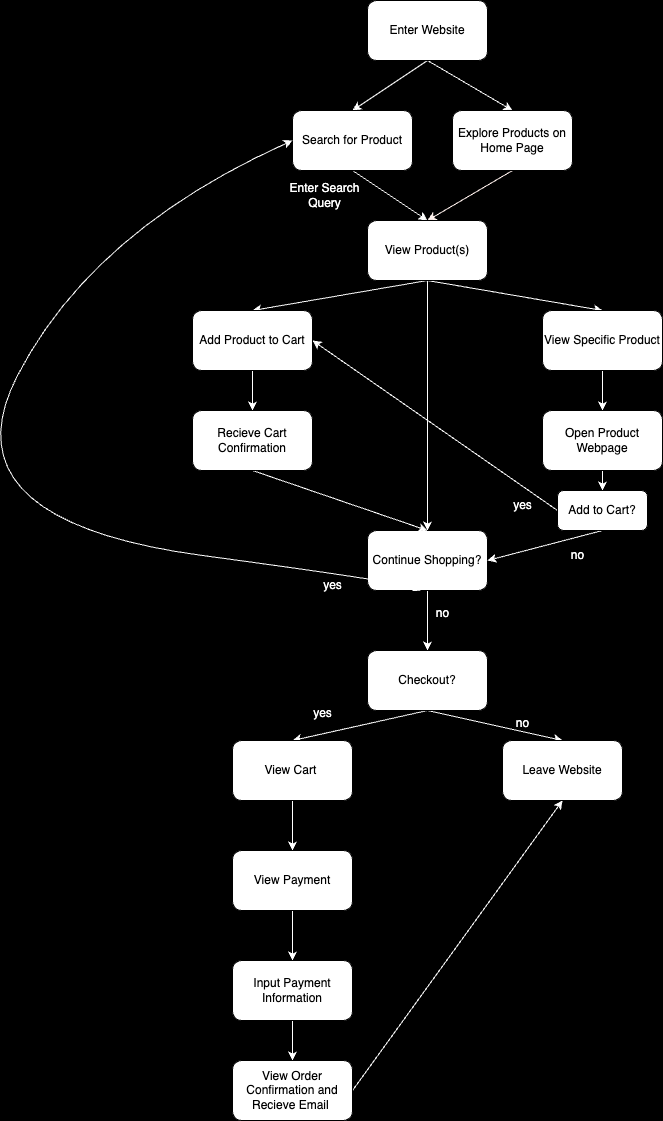

The diagram above was exported from draw.io. Its source (the exported page's mxGraphModel, read from the mxfile embedded in the PNG):
<mxGraphModel dx="1607" dy="667" grid="1" gridSize="10" guides="1" tooltips="1" connect="1" arrows="1" fold="1" page="1" pageScale="1" pageWidth="850" pageHeight="1100" background="light-dark(#b17777, #121212)" math="0" shadow="0">
  <root>
    <mxCell id="0" />
    <mxCell id="1" parent="0" />
    <mxCell id="9" style="edgeStyle=none;html=1;exitX=0.5;exitY=1;exitDx=0;exitDy=0;entryX=0.5;entryY=0;entryDx=0;entryDy=0;strokeColor=#FFFFFF;" edge="1" parent="1" source="2" target="8">
      <mxGeometry relative="1" as="geometry" />
    </mxCell>
    <mxCell id="10" style="edgeStyle=none;html=1;exitX=0.5;exitY=1;exitDx=0;exitDy=0;entryX=0.5;entryY=0;entryDx=0;entryDy=0;strokeColor=#FFFFFF;" edge="1" parent="1" source="2" target="7">
      <mxGeometry relative="1" as="geometry" />
    </mxCell>
    <mxCell id="2" value="Enter Website" style="rounded=1;whiteSpace=wrap;html=1;" vertex="1" parent="1">
      <mxGeometry x="365" y="40" width="120" height="60" as="geometry" />
    </mxCell>
    <mxCell id="13" style="edgeStyle=none;html=1;exitX=0.5;exitY=1;exitDx=0;exitDy=0;entryX=0.5;entryY=0;entryDx=0;entryDy=0;strokeColor=#FFFFFF;" edge="1" parent="1" source="7" target="11">
      <mxGeometry relative="1" as="geometry" />
    </mxCell>
    <mxCell id="7" value="Search for Product" style="rounded=1;whiteSpace=wrap;html=1;" vertex="1" parent="1">
      <mxGeometry x="290" y="150" width="120" height="60" as="geometry" />
    </mxCell>
    <mxCell id="12" style="edgeStyle=none;html=1;exitX=0.5;exitY=1;exitDx=0;exitDy=0;entryX=0.5;entryY=0;entryDx=0;entryDy=0;strokeColor=#FFF1ED;" edge="1" parent="1" source="8" target="11">
      <mxGeometry relative="1" as="geometry" />
    </mxCell>
    <mxCell id="8" value="Explore Products on Home Page" style="rounded=1;whiteSpace=wrap;html=1;" vertex="1" parent="1">
      <mxGeometry x="450" y="150" width="120" height="60" as="geometry" />
    </mxCell>
    <mxCell id="17" style="edgeStyle=none;html=1;exitX=0.5;exitY=1;exitDx=0;exitDy=0;entryX=0.5;entryY=0;entryDx=0;entryDy=0;strokeColor=#FFFFFF;" edge="1" parent="1" source="11" target="16">
      <mxGeometry relative="1" as="geometry" />
    </mxCell>
    <mxCell id="19" style="edgeStyle=none;html=1;exitX=0.5;exitY=1;exitDx=0;exitDy=0;entryX=0.5;entryY=0;entryDx=0;entryDy=0;strokeColor=#FFFFFF;" edge="1" parent="1" source="11" target="18">
      <mxGeometry relative="1" as="geometry" />
    </mxCell>
    <mxCell id="22" style="edgeStyle=none;html=1;exitX=0.5;exitY=1;exitDx=0;exitDy=0;strokeColor=#FFFFFF;" edge="1" parent="1" source="11">
      <mxGeometry relative="1" as="geometry">
        <mxPoint x="425" y="570" as="targetPoint" />
      </mxGeometry>
    </mxCell>
    <mxCell id="11" value="View Product(s)" style="rounded=1;whiteSpace=wrap;html=1;" vertex="1" parent="1">
      <mxGeometry x="365" y="260" width="120" height="60" as="geometry" />
    </mxCell>
    <mxCell id="14" value="Enter Search Query" style="text;html=1;align=center;verticalAlign=middle;whiteSpace=wrap;rounded=0;fontColor=#FFFFFF;" vertex="1" parent="1">
      <mxGeometry x="280" y="220" width="85" height="30" as="geometry" />
    </mxCell>
    <mxCell id="21" style="edgeStyle=none;html=1;exitX=0.5;exitY=1;exitDx=0;exitDy=0;entryX=0.5;entryY=0;entryDx=0;entryDy=0;strokeColor=#FFFFFF;" edge="1" parent="1" source="16" target="20">
      <mxGeometry relative="1" as="geometry" />
    </mxCell>
    <mxCell id="16" value="View Specific Product" style="rounded=1;whiteSpace=wrap;html=1;" vertex="1" parent="1">
      <mxGeometry x="540" y="350" width="120" height="60" as="geometry" />
    </mxCell>
    <mxCell id="25" style="edgeStyle=none;html=1;exitX=0.5;exitY=1;exitDx=0;exitDy=0;entryX=0.5;entryY=0;entryDx=0;entryDy=0;strokeColor=#FFFFFF;" edge="1" parent="1" source="18" target="24">
      <mxGeometry relative="1" as="geometry" />
    </mxCell>
    <mxCell id="18" value="Add Product to Cart" style="rounded=1;whiteSpace=wrap;html=1;" vertex="1" parent="1">
      <mxGeometry x="190" y="350" width="120" height="60" as="geometry" />
    </mxCell>
    <mxCell id="32" style="edgeStyle=none;html=1;exitX=0.5;exitY=1;exitDx=0;exitDy=0;entryX=0.5;entryY=0;entryDx=0;entryDy=0;strokeColor=#FFFFFF;" edge="1" parent="1" source="20" target="27">
      <mxGeometry relative="1" as="geometry" />
    </mxCell>
    <mxCell id="20" value="Open Product Webpage" style="rounded=1;whiteSpace=wrap;html=1;" vertex="1" parent="1">
      <mxGeometry x="540" y="450" width="120" height="60" as="geometry" />
    </mxCell>
    <mxCell id="37" style="edgeStyle=none;html=1;exitX=0.5;exitY=1;exitDx=0;exitDy=0;entryX=0.5;entryY=0;entryDx=0;entryDy=0;strokeColor=#FFFFFF;" edge="1" parent="1" source="23" target="36">
      <mxGeometry relative="1" as="geometry" />
    </mxCell>
    <mxCell id="23" value="Continue Shopping?" style="rounded=1;whiteSpace=wrap;html=1;" vertex="1" parent="1">
      <mxGeometry x="365" y="570" width="120" height="60" as="geometry" />
    </mxCell>
    <mxCell id="33" style="edgeStyle=none;html=1;exitX=0.5;exitY=1;exitDx=0;exitDy=0;entryX=0.5;entryY=0;entryDx=0;entryDy=0;strokeColor=#FFFFFF;" edge="1" parent="1" source="24" target="23">
      <mxGeometry relative="1" as="geometry" />
    </mxCell>
    <mxCell id="24" value="Recieve Cart Confirmation" style="rounded=1;whiteSpace=wrap;html=1;" vertex="1" parent="1">
      <mxGeometry x="190" y="450" width="120" height="60" as="geometry" />
    </mxCell>
    <mxCell id="28" style="edgeStyle=none;html=1;exitX=0;exitY=0.5;exitDx=0;exitDy=0;entryX=1;entryY=0.5;entryDx=0;entryDy=0;strokeColor=#FFFFFF;" edge="1" parent="1" source="27" target="18">
      <mxGeometry relative="1" as="geometry" />
    </mxCell>
    <mxCell id="30" style="edgeStyle=none;html=1;exitX=0.5;exitY=1;exitDx=0;exitDy=0;entryX=1;entryY=0.5;entryDx=0;entryDy=0;strokeColor=#FFFFFF;" edge="1" parent="1" source="27" target="23">
      <mxGeometry relative="1" as="geometry" />
    </mxCell>
    <mxCell id="27" value="Add to Cart?" style="rounded=1;whiteSpace=wrap;html=1;" vertex="1" parent="1">
      <mxGeometry x="555" y="530" width="90" height="40" as="geometry" />
    </mxCell>
    <mxCell id="29" value="yes" style="text;html=1;align=center;verticalAlign=middle;resizable=0;points=[];autosize=1;strokeColor=none;fillColor=none;fontColor=#FFFFFF;" vertex="1" parent="1">
      <mxGeometry x="500" y="530" width="40" height="30" as="geometry" />
    </mxCell>
    <mxCell id="31" value="no" style="text;html=1;align=center;verticalAlign=middle;resizable=0;points=[];autosize=1;strokeColor=none;fillColor=none;fontColor=#FFFFFF;" vertex="1" parent="1">
      <mxGeometry x="555" y="580" width="40" height="30" as="geometry" />
    </mxCell>
    <mxCell id="34" value="" style="curved=1;endArrow=classic;html=1;entryX=0;entryY=0.5;entryDx=0;entryDy=0;strokeColor=light-dark(#ffffff, #37201c);" edge="1" parent="1" target="7">
      <mxGeometry width="50" height="50" relative="1" as="geometry">
        <mxPoint x="410" y="630" as="sourcePoint" />
        <mxPoint x="250" y="170" as="targetPoint" />
        <Array as="points">
          <mxPoint x="460" y="630" />
          <mxPoint x="-60" y="560" />
          <mxPoint x="90" y="270" />
        </Array>
      </mxGeometry>
    </mxCell>
    <mxCell id="35" value="yes" style="text;html=1;align=center;verticalAlign=middle;resizable=0;points=[];autosize=1;strokeColor=none;fillColor=none;fontColor=#FFFFFF;" vertex="1" parent="1">
      <mxGeometry x="310" y="610" width="40" height="30" as="geometry" />
    </mxCell>
    <mxCell id="40" style="edgeStyle=none;html=1;exitX=0.5;exitY=1;exitDx=0;exitDy=0;entryX=0.5;entryY=0;entryDx=0;entryDy=0;strokeColor=#FFFFFF;" edge="1" parent="1" source="36" target="39">
      <mxGeometry relative="1" as="geometry" />
    </mxCell>
    <mxCell id="42" style="edgeStyle=none;html=1;exitX=0.5;exitY=1;exitDx=0;exitDy=0;entryX=0.5;entryY=0;entryDx=0;entryDy=0;fontColor=#FFFFFF;strokeColor=#FFFFFF;" edge="1" parent="1" source="36" target="41">
      <mxGeometry relative="1" as="geometry" />
    </mxCell>
    <mxCell id="36" value="Checkout?" style="rounded=1;whiteSpace=wrap;html=1;" vertex="1" parent="1">
      <mxGeometry x="365" y="690" width="120" height="60" as="geometry" />
    </mxCell>
    <mxCell id="38" value="no" style="text;html=1;align=center;verticalAlign=middle;resizable=0;points=[];autosize=1;strokeColor=none;fillColor=none;fontColor=#FFFFFF;" vertex="1" parent="1">
      <mxGeometry x="420" y="638" width="40" height="30" as="geometry" />
    </mxCell>
    <mxCell id="39" value="Leave Website" style="rounded=1;whiteSpace=wrap;html=1;" vertex="1" parent="1">
      <mxGeometry x="500" y="780" width="120" height="60" as="geometry" />
    </mxCell>
    <mxCell id="46" style="edgeStyle=none;html=1;exitX=0.5;exitY=1;exitDx=0;exitDy=0;entryX=0.5;entryY=0;entryDx=0;entryDy=0;strokeColor=#FFFFFF;" edge="1" parent="1" source="41" target="45">
      <mxGeometry relative="1" as="geometry" />
    </mxCell>
    <mxCell id="41" value="View Cart&amp;nbsp;" style="rounded=1;whiteSpace=wrap;html=1;" vertex="1" parent="1">
      <mxGeometry x="230" y="780" width="120" height="60" as="geometry" />
    </mxCell>
    <mxCell id="43" value="no" style="text;html=1;align=center;verticalAlign=middle;resizable=0;points=[];autosize=1;strokeColor=none;fillColor=none;fontColor=light-dark(#ffffff, #ededed);" vertex="1" parent="1">
      <mxGeometry x="500" y="748" width="40" height="30" as="geometry" />
    </mxCell>
    <mxCell id="44" value="yes" style="text;html=1;align=center;verticalAlign=middle;resizable=0;points=[];autosize=1;strokeColor=none;fillColor=none;fontColor=#FFFFFF;" vertex="1" parent="1">
      <mxGeometry x="300" y="738" width="40" height="30" as="geometry" />
    </mxCell>
    <mxCell id="48" style="edgeStyle=none;html=1;exitX=0.5;exitY=1;exitDx=0;exitDy=0;entryX=0.5;entryY=0;entryDx=0;entryDy=0;strokeColor=#FFFFFF;" edge="1" parent="1" source="45" target="47">
      <mxGeometry relative="1" as="geometry" />
    </mxCell>
    <mxCell id="45" value="View Payment" style="rounded=1;whiteSpace=wrap;html=1;" vertex="1" parent="1">
      <mxGeometry x="230" y="890" width="120" height="60" as="geometry" />
    </mxCell>
    <mxCell id="50" style="edgeStyle=none;html=1;exitX=0.5;exitY=1;exitDx=0;exitDy=0;entryX=0.5;entryY=0;entryDx=0;entryDy=0;strokeColor=light-dark(#ffffff, #ededed);" edge="1" parent="1" source="47" target="49">
      <mxGeometry relative="1" as="geometry" />
    </mxCell>
    <mxCell id="47" value="Input Payment Information" style="rounded=1;whiteSpace=wrap;html=1;" vertex="1" parent="1">
      <mxGeometry x="230" y="1000" width="120" height="60" as="geometry" />
    </mxCell>
    <mxCell id="51" style="edgeStyle=none;html=1;exitX=1;exitY=0.5;exitDx=0;exitDy=0;entryX=0.5;entryY=1;entryDx=0;entryDy=0;strokeColor=#FFFFFF;" edge="1" parent="1" source="49" target="39">
      <mxGeometry relative="1" as="geometry" />
    </mxCell>
    <mxCell id="49" value="View Order Confirmation and Recieve Email&amp;nbsp;" style="rounded=1;whiteSpace=wrap;html=1;" vertex="1" parent="1">
      <mxGeometry x="230" y="1100" width="120" height="60" as="geometry" />
    </mxCell>
  </root>
</mxGraphModel>